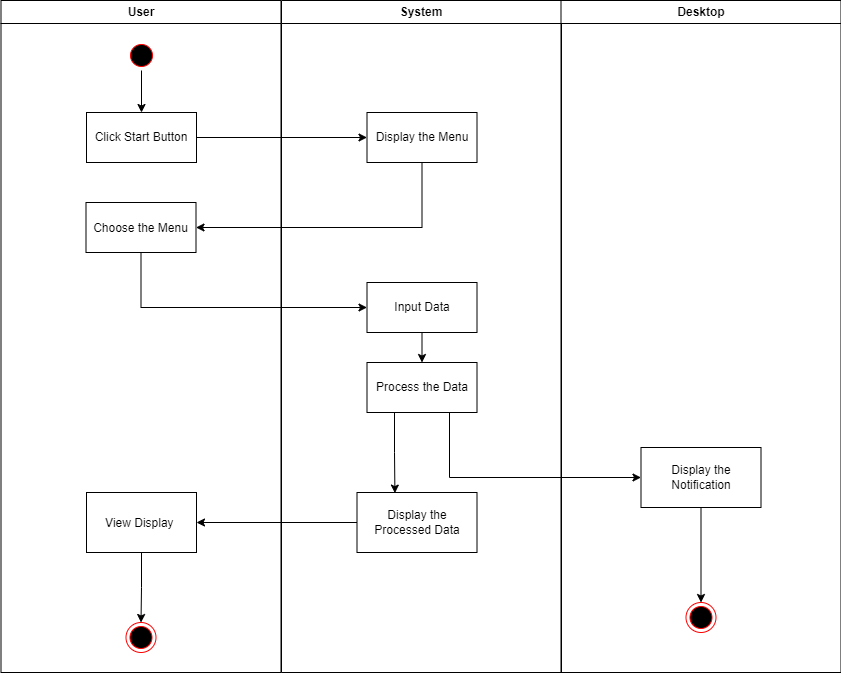

The diagram above was exported from draw.io. Its source (the exported page's mxGraphModel, read from the mxfile embedded in the PNG):
<mxGraphModel dx="1276" dy="614" grid="1" gridSize="10" guides="1" tooltips="1" connect="1" arrows="1" fold="1" page="1" pageScale="1" pageWidth="1169" pageHeight="826" background="none" math="0" shadow="0">
  <root>
    <mxCell id="rTVkB_g-SVDyt7B2F7r8-0" />
    <mxCell id="rTVkB_g-SVDyt7B2F7r8-1" parent="rTVkB_g-SVDyt7B2F7r8-0" />
    <mxCell id="rTVkB_g-SVDyt7B2F7r8-2" value="User" style="swimlane;whiteSpace=wrap" vertex="1" parent="rTVkB_g-SVDyt7B2F7r8-1">
      <mxGeometry x="164.5" y="128" width="280" height="672" as="geometry" />
    </mxCell>
    <mxCell id="eAWTl5PR4R7xkQXd_ZkT-7" style="edgeStyle=orthogonalEdgeStyle;rounded=0;orthogonalLoop=1;jettySize=auto;html=1;exitX=0.5;exitY=1;exitDx=0;exitDy=0;entryX=0.5;entryY=0;entryDx=0;entryDy=0;" edge="1" parent="rTVkB_g-SVDyt7B2F7r8-2" source="rTVkB_g-SVDyt7B2F7r8-3" target="rTVkB_g-SVDyt7B2F7r8-5">
      <mxGeometry relative="1" as="geometry" />
    </mxCell>
    <mxCell id="rTVkB_g-SVDyt7B2F7r8-3" value="" style="ellipse;shape=startState;fillColor=#000000;strokeColor=#ff0000;" vertex="1" parent="rTVkB_g-SVDyt7B2F7r8-2">
      <mxGeometry x="125.5" y="40" width="30" height="30" as="geometry" />
    </mxCell>
    <mxCell id="rTVkB_g-SVDyt7B2F7r8-5" value="Click Start Button" style="html=1;whiteSpace=wrap;" vertex="1" parent="rTVkB_g-SVDyt7B2F7r8-2">
      <mxGeometry x="85.5" y="112" width="110" height="50" as="geometry" />
    </mxCell>
    <mxCell id="rTVkB_g-SVDyt7B2F7r8-6" value="Choose the Menu" style="strokeColor=#000000;" vertex="1" parent="rTVkB_g-SVDyt7B2F7r8-2">
      <mxGeometry x="85" y="202" width="110" height="50" as="geometry" />
    </mxCell>
    <mxCell id="rTVkB_g-SVDyt7B2F7r8-7" value="" style="ellipse;html=1;shape=endState;fillColor=#000000;strokeColor=#ff0000;" vertex="1" parent="rTVkB_g-SVDyt7B2F7r8-2">
      <mxGeometry x="125" y="622" width="30" height="30" as="geometry" />
    </mxCell>
    <mxCell id="rTVkB_g-SVDyt7B2F7r8-8" value="View Display " style="strokeColor=#000000;" vertex="1" parent="rTVkB_g-SVDyt7B2F7r8-2">
      <mxGeometry x="85.5" y="492" width="110" height="60" as="geometry" />
    </mxCell>
    <mxCell id="rTVkB_g-SVDyt7B2F7r8-9" style="edgeStyle=orthogonalEdgeStyle;rounded=0;orthogonalLoop=1;jettySize=auto;html=1;exitX=0.5;exitY=1;exitDx=0;exitDy=0;entryX=0.5;entryY=0;entryDx=0;entryDy=0;" edge="1" parent="rTVkB_g-SVDyt7B2F7r8-2" source="rTVkB_g-SVDyt7B2F7r8-8" target="rTVkB_g-SVDyt7B2F7r8-7">
      <mxGeometry relative="1" as="geometry" />
    </mxCell>
    <mxCell id="rTVkB_g-SVDyt7B2F7r8-10" value="System" style="swimlane;whiteSpace=wrap" vertex="1" parent="rTVkB_g-SVDyt7B2F7r8-1">
      <mxGeometry x="445" y="128" width="280" height="672" as="geometry" />
    </mxCell>
    <mxCell id="rTVkB_g-SVDyt7B2F7r8-11" value="Display the Menu" style="html=1;whiteSpace=wrap;" vertex="1" parent="rTVkB_g-SVDyt7B2F7r8-10">
      <mxGeometry x="85.5" y="112" width="110" height="50" as="geometry" />
    </mxCell>
    <mxCell id="rTVkB_g-SVDyt7B2F7r8-12" style="edgeStyle=orthogonalEdgeStyle;rounded=0;orthogonalLoop=1;jettySize=auto;html=1;exitX=0.5;exitY=1;exitDx=0;exitDy=0;entryX=0.5;entryY=0;entryDx=0;entryDy=0;" edge="1" parent="rTVkB_g-SVDyt7B2F7r8-10" source="rTVkB_g-SVDyt7B2F7r8-13" target="rTVkB_g-SVDyt7B2F7r8-14">
      <mxGeometry relative="1" as="geometry" />
    </mxCell>
    <mxCell id="rTVkB_g-SVDyt7B2F7r8-13" value="Input Data" style="html=1;whiteSpace=wrap;" vertex="1" parent="rTVkB_g-SVDyt7B2F7r8-10">
      <mxGeometry x="85.5" y="282" width="110" height="50" as="geometry" />
    </mxCell>
    <mxCell id="rTVkB_g-SVDyt7B2F7r8-14" value="Process the Data" style="html=1;whiteSpace=wrap;" vertex="1" parent="rTVkB_g-SVDyt7B2F7r8-10">
      <mxGeometry x="85.5" y="362" width="110" height="50" as="geometry" />
    </mxCell>
    <mxCell id="eAWTl5PR4R7xkQXd_ZkT-0" value="Display the Processed Data" style="rounded=0;whiteSpace=wrap;html=1;" vertex="1" parent="rTVkB_g-SVDyt7B2F7r8-10">
      <mxGeometry x="75.5" y="492" width="120" height="60" as="geometry" />
    </mxCell>
    <mxCell id="eAWTl5PR4R7xkQXd_ZkT-6" style="edgeStyle=orthogonalEdgeStyle;rounded=0;orthogonalLoop=1;jettySize=auto;html=1;exitX=0.25;exitY=1;exitDx=0;exitDy=0;entryX=0.316;entryY=0.01;entryDx=0;entryDy=0;entryPerimeter=0;" edge="1" parent="rTVkB_g-SVDyt7B2F7r8-10" source="rTVkB_g-SVDyt7B2F7r8-14" target="eAWTl5PR4R7xkQXd_ZkT-0">
      <mxGeometry relative="1" as="geometry" />
    </mxCell>
    <mxCell id="rTVkB_g-SVDyt7B2F7r8-15" style="edgeStyle=orthogonalEdgeStyle;rounded=0;orthogonalLoop=1;jettySize=auto;html=1;exitX=1;exitY=0.5;exitDx=0;exitDy=0;entryX=0;entryY=0.5;entryDx=0;entryDy=0;" edge="1" parent="rTVkB_g-SVDyt7B2F7r8-1" source="rTVkB_g-SVDyt7B2F7r8-5" target="rTVkB_g-SVDyt7B2F7r8-11">
      <mxGeometry relative="1" as="geometry" />
    </mxCell>
    <mxCell id="rTVkB_g-SVDyt7B2F7r8-16" style="edgeStyle=orthogonalEdgeStyle;rounded=0;orthogonalLoop=1;jettySize=auto;html=1;exitX=0.5;exitY=1;exitDx=0;exitDy=0;entryX=1;entryY=0.5;entryDx=0;entryDy=0;" edge="1" parent="rTVkB_g-SVDyt7B2F7r8-1" source="rTVkB_g-SVDyt7B2F7r8-11" target="rTVkB_g-SVDyt7B2F7r8-6">
      <mxGeometry relative="1" as="geometry" />
    </mxCell>
    <mxCell id="rTVkB_g-SVDyt7B2F7r8-17" style="edgeStyle=orthogonalEdgeStyle;rounded=0;orthogonalLoop=1;jettySize=auto;html=1;exitX=0.5;exitY=1;exitDx=0;exitDy=0;entryX=0;entryY=0.5;entryDx=0;entryDy=0;" edge="1" parent="rTVkB_g-SVDyt7B2F7r8-1" source="rTVkB_g-SVDyt7B2F7r8-6" target="rTVkB_g-SVDyt7B2F7r8-13">
      <mxGeometry relative="1" as="geometry" />
    </mxCell>
    <mxCell id="rTVkB_g-SVDyt7B2F7r8-18" value="Desktop" style="swimlane;whiteSpace=wrap" vertex="1" parent="rTVkB_g-SVDyt7B2F7r8-1">
      <mxGeometry x="724.5" y="128" width="280" height="672" as="geometry" />
    </mxCell>
    <mxCell id="rTVkB_g-SVDyt7B2F7r8-19" value="" style="edgeStyle=orthogonalEdgeStyle;rounded=0;orthogonalLoop=1;jettySize=auto;html=1;" edge="1" parent="rTVkB_g-SVDyt7B2F7r8-18" source="rTVkB_g-SVDyt7B2F7r8-20" target="rTVkB_g-SVDyt7B2F7r8-21">
      <mxGeometry relative="1" as="geometry" />
    </mxCell>
    <mxCell id="rTVkB_g-SVDyt7B2F7r8-20" value="Display the Notification" style="rounded=0;whiteSpace=wrap;html=1;" vertex="1" parent="rTVkB_g-SVDyt7B2F7r8-18">
      <mxGeometry x="80" y="447" width="120" height="60" as="geometry" />
    </mxCell>
    <mxCell id="rTVkB_g-SVDyt7B2F7r8-21" value="" style="ellipse;html=1;shape=endState;fillColor=#000000;strokeColor=#ff0000;" vertex="1" parent="rTVkB_g-SVDyt7B2F7r8-18">
      <mxGeometry x="125" y="602" width="30" height="30" as="geometry" />
    </mxCell>
    <mxCell id="rTVkB_g-SVDyt7B2F7r8-23" style="edgeStyle=orthogonalEdgeStyle;rounded=0;orthogonalLoop=1;jettySize=auto;html=1;exitX=0.75;exitY=1;exitDx=0;exitDy=0;entryX=0;entryY=0.5;entryDx=0;entryDy=0;" edge="1" parent="rTVkB_g-SVDyt7B2F7r8-1" source="rTVkB_g-SVDyt7B2F7r8-14" target="rTVkB_g-SVDyt7B2F7r8-20">
      <mxGeometry relative="1" as="geometry" />
    </mxCell>
    <mxCell id="eAWTl5PR4R7xkQXd_ZkT-3" style="edgeStyle=orthogonalEdgeStyle;rounded=0;orthogonalLoop=1;jettySize=auto;html=1;exitX=0;exitY=0.5;exitDx=0;exitDy=0;" edge="1" parent="rTVkB_g-SVDyt7B2F7r8-1" source="eAWTl5PR4R7xkQXd_ZkT-0" target="rTVkB_g-SVDyt7B2F7r8-8">
      <mxGeometry relative="1" as="geometry" />
    </mxCell>
  </root>
</mxGraphModel>